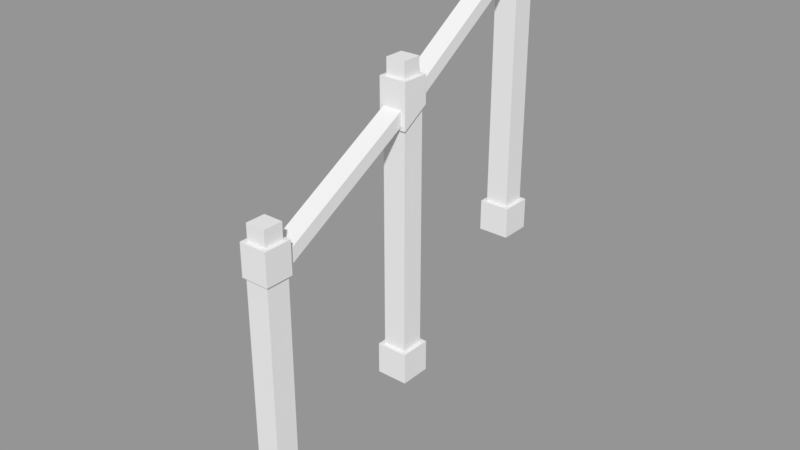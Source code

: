 # Source: Railing.blend  (saved by Blender 2.79.0; exported with 4.5.12 LTS)
import bpy
from mathutils import Matrix  # noqa: F401  (used for matrix-valued properties, if any)

bpy.ops.wm.read_factory_settings(use_empty=True)
scene = bpy.context.scene
scene.name = 'Scene'

# ---- collections
col_collection_1 = bpy.data.collections.new('Collection 1'); scene.collection.children.link(col_collection_1)

# ---- meshes
me_cube_001 = bpy.data.meshes.new('Cube.001')
me_cube_001.from_pydata([(-1.0, -0.4827, -1.0), (-0.7394, -0.2221, 1.0), (-1.0, 1.517, -1.0), (-0.7394, 1.257, 1.0), (1.0, -0.4827, -1.0), (0.7394, -0.2221, 1.0), (1.0, 1.517, -1.0), (0.7394, 1.257, 1.0), (-1.0, -0.4827, 1.0), (-1.0, 1.517, 1.0), (1.0, 1.517, 1.0), (1.0, -0.4827, 1.0), (-0.7394, -0.2221, 15.8), (-0.7394, 1.257, 15.8), (0.7394, 1.257, 15.8), (0.7394, -0.2221, 15.8), (-0.6144, -0.3571, 16.06), (-0.8744, 1.392, 15.8), (0.8744, 1.392, 15.8), (0.6144, -0.3571, 16.06), (-0.6144, -0.3571, 16.96), (-0.8744, 1.392, 17.22), (0.8744, 1.392, 17.22), (0.6144, -0.3571, 16.96), (-0.6144, -8.626, 11.51), (-0.6144, -10.37, 10.44), (0.6144, -10.37, 9.532), (0.6144, -8.626, 10.61), (-0.6144, -8.626, 10.61), (-0.6144, -10.37, 9.532), (0.7394, -10.24, 10.06), (0.7394, -8.761, 10.06), (-0.7394, -8.761, 10.06), (-0.7394, -10.24, 10.06), (1.0, -10.5, -4.739), (1.0, -8.5, -4.739), (-1.0, -8.5, -4.739), (-1.0, -10.5, -4.739), (0.7394, -8.761, -4.739), (1.0, -8.5, -6.739), (0.7394, -10.24, -4.739), (1.0, -10.5, -6.739), (-0.7394, -8.761, -4.739), (-1.0, -8.5, -6.739), (-0.7394, -10.24, -4.739), (-1.0, -10.5, -6.739), (0.8744, -20.87, 4.392), (0.6144, -19.12, 4.652), (-0.6144, -19.12, 4.652), (-0.8744, -20.87, 4.392), (0.7394, -20.73, 4.392), (0.7394, -19.25, 4.392), (-0.7394, -19.25, 4.392), (-0.7394, -20.73, 4.392), (1.0, -20.99, -10.4), (1.0, -18.99, -10.4), (-1.0, -18.99, -10.4), (-1.0, -20.99, -10.4), (0.7394, -19.25, -10.4), (1.0, -18.99, -12.4), (0.7394, -20.73, -10.4), (1.0, -20.99, -12.4), (-0.7394, -19.25, -10.4), (-0.8744, -19.3, 4.239), (0.8744, -19.3, 4.239), (-1.0, -18.99, -12.4), (-0.7394, -20.73, -10.4), (-0.8744, -19.3, 5.665), (0.8744, -19.3, 5.665), (-1.0, -20.99, -12.4), (-0.8744, -20.87, 5.818), (-0.6144, -19.12, 5.558), (0.6144, -19.12, 5.558), (0.8744, -20.87, 5.818), (0.6144, -8.626, 11.51), (0.6144, -10.37, 10.44), (-0.6162, -0.0989, 17.81), (-0.6162, 1.134, 17.81), (0.6162, 1.134, 17.81), (0.6162, -0.0989, 17.81), (0.6162, -10.12, 12.07), (-0.6162, -10.12, 12.07), (0.6162, -8.884, 12.07), (-0.6162, -8.884, 12.07), (-0.6162, -20.61, 6.404), (-0.6162, -19.38, 6.404), (0.6162, -19.38, 6.404), (0.6162, -20.61, 6.404), (0.8744, -0.3571, 15.8), (-0.8744, -0.3571, 15.8), (0.8744, -0.3571, 17.22), (-0.8744, -0.3571, 17.22), (-0.8744, -10.37, 9.272), (-0.8744, -10.37, 10.7), (0.8744, -10.37, 10.7), (0.8744, -10.37, 9.272), (0.8744, -8.626, 10.35), (0.8744, -8.626, 11.77), (-0.8744, -8.626, 11.77), (-0.8744, -8.626, 10.35), (-0.8744, -19.12, 4.392), (0.8744, -19.12, 4.392), (-0.8744, -19.12, 5.818), (0.8744, -19.12, 5.818), (-0.8744, -0.3571, 17.81), (-0.8744, 1.392, 17.81), (0.8744, 1.392, 17.81), (0.8744, -0.3571, 17.81), (0.8744, -10.37, 12.07), (-0.8744, -10.37, 12.07), (0.8744, -8.626, 12.07), (-0.8744, -8.626, 12.07), (-0.8744, -20.87, 6.404), (-0.8744, -19.12, 6.404), (0.8744, -19.12, 6.404), (0.8744, -20.87, 6.404), (-0.6162, -0.0989, 18.83), (-0.6162, 1.134, 18.83), (0.6162, 1.134, 18.83), (0.6162, -0.0989, 18.83), (0.6162, -10.12, 13.09), (-0.6162, -10.12, 13.09), (0.6162, -8.884, 13.09), (-0.6162, -8.884, 13.09), (-0.6162, -20.61, 7.424), (-0.6162, -19.38, 7.424), (0.6162, -19.38, 7.424), (0.6162, -20.61, 7.424)], [(63, 64), (67, 68)], [(0, 8, 9, 2), (2, 9, 10, 6), (6, 10, 11, 4), (4, 11, 8, 0), (2, 6, 4, 0), (5, 7, 14, 15), (1, 3, 9, 8), (3, 7, 10, 9), (7, 5, 11, 10), (5, 1, 8, 11), (12, 15, 88, 89), (3, 1, 12, 13), (1, 5, 15, 12), (7, 3, 13, 14), (88, 18, 22, 90), (14, 13, 17, 18), (15, 14, 18, 88), (13, 12, 89, 17), (94, 97, 110, 108), (17, 89, 91, 21), (27, 19, 23, 74), (18, 17, 21, 22), (32, 33, 92, 99), (31, 32, 99, 96), (40, 44, 37, 34), (95, 96, 97, 94), (80, 82, 122, 120), (42, 44, 33, 32), (102, 70, 112, 113), (33, 30, 95, 92), (38, 42, 32, 31), (44, 40, 30, 33), (42, 38, 35, 36), (20, 24, 74, 23), (99, 92, 93, 98), (30, 31, 96, 95), (39, 35, 34, 41), (44, 42, 36, 37), (40, 38, 31, 30), (38, 40, 34, 35), (43, 36, 35, 39), (43, 39, 41, 45), (41, 34, 37, 45), (45, 37, 36, 43), (53, 50, 46, 49), (60, 66, 57, 54), (58, 60, 54, 55), (62, 58, 55, 56), (66, 62, 56, 57), (60, 58, 51, 50), (65, 59, 61, 69), (61, 54, 57, 69), (59, 55, 54, 61), (65, 56, 55, 59), (69, 57, 56, 65), (62, 66, 53, 52), (66, 60, 50, 53), (58, 62, 52, 51), (46, 101, 103, 73), (51, 52, 100, 101), (50, 51, 101, 46), (52, 53, 49, 100), (70, 73, 115, 112), (100, 49, 70, 102), (49, 46, 73, 70), (72, 47, 26, 75), (27, 28, 24, 74), (85, 84, 124, 125), (78, 77, 117, 118), (90, 22, 106, 107), (103, 102, 113, 114), (97, 98, 111, 110), (91, 90, 107, 104), (21, 91, 104, 105), (73, 103, 114, 115), (98, 93, 109, 111), (93, 94, 108, 109), (22, 21, 105, 106), (19, 16, 89, 88), (20, 23, 90, 91), (23, 19, 88, 90), (16, 20, 91, 89), (29, 25, 93, 92), (75, 26, 95, 94), (27, 74, 97, 96), (25, 75, 94, 93), (74, 24, 98, 97), (26, 29, 92, 95), (28, 27, 96, 99), (48, 47, 101, 100), (72, 71, 102, 103), (47, 72, 103, 101), (71, 48, 100, 102), (24, 28, 99, 98), (16, 28, 24, 20), (48, 71, 25, 29), (19, 27, 28, 16), (26, 47, 48, 29), (72, 75, 25, 71), (76, 77, 105, 104), (77, 78, 106, 105), (78, 79, 107, 106), (79, 76, 104, 107), (80, 81, 109, 108), (82, 80, 108, 110), (83, 82, 110, 111), (81, 83, 111, 109), (84, 85, 113, 112), (85, 86, 114, 113), (86, 87, 115, 114), (87, 84, 112, 115), (118, 117, 116, 119), (122, 123, 121, 120), (126, 125, 124, 127), (79, 78, 118, 119), (86, 85, 125, 126), (82, 83, 123, 122), (76, 79, 119, 116), (87, 86, 126, 127), (77, 76, 116, 117), (83, 81, 121, 123), (81, 80, 120, 121), (84, 87, 127, 124)])
me_cube_001.use_remesh_preserve_volume = False
me_cube_001.use_remesh_preserve_attributes = False
me_cube_001.use_mirror_vertex_groups = False
me_cube_001.update()

# ---- objects
ob_railing = bpy.data.objects.new('Railing', me_cube_001)

# ---- transforms, parenting, visibility, modifiers, constraints
ob_railing.location = (0.5623, 0.01355, 1.553)
ob_railing.scale = (0.02915, 0.02915, 0.02915)
ob_railing.lineart.crease_threshold = 0.0

# ---- collection membership
col_collection_1.objects.link(ob_railing)

# ---- scene / render settings (as saved in the file)
scene.frame_start = 1; scene.frame_end = 250; scene.frame_set(1)
scene.render.engine = 'BLENDER_EEVEE_NEXT'
scene.render.resolution_percentage = 50
scene.render.dither_intensity = 0.0
scene.cycles.use_denoising = False
scene.cycles.samples = 128
scene.cycles.sampling_pattern = 'TABULATED_SOBOL'
scene.cycles.use_adaptive_sampling = False
scene.cycles.use_light_tree = False
scene.cycles.blur_glossy = 0.0
scene.cycles.sample_clamp_indirect = 0.0
scene.view_settings.view_transform = 'Standard'
bpy.context.view_layer.update()

# ---- added for rendering (the .blend has no active camera and no usable light): camera, sun + grey world if the file has none
cam_auto = bpy.data.cameras.new('AutoCamera')
cam_auto.lens = 50.0
cam_auto.sensor_width = 36.0
cam_auto.clip_end = 1000.0
ob_auto_camera = bpy.data.objects.new('AutoCamera', cam_auto)
scene.collection.objects.link(ob_auto_camera)
ob_auto_camera.location = (1.60184, -1.5178, 2.47853)
ob_auto_camera.rotation_euler = (1.09748, -7.21219e-08, 0.694738)
scene.camera = ob_auto_camera
light_auto_sun = bpy.data.lights.new('AutoSun', 'SUN')
light_auto_sun.energy = 3.0
light_auto_sun.angle = 0.0523599
ob_auto_sun = bpy.data.objects.new('AutoSun', light_auto_sun)
scene.collection.objects.link(ob_auto_sun)
ob_auto_sun.rotation_euler = (0.872665, 0.174533, 0.523599)
if scene.world is None:
    world_auto = bpy.data.worlds.new('AutoWorld')
    world_auto.color = (0.3, 0.3, 0.3)
    scene.world = world_auto
bpy.context.view_layer.update()
